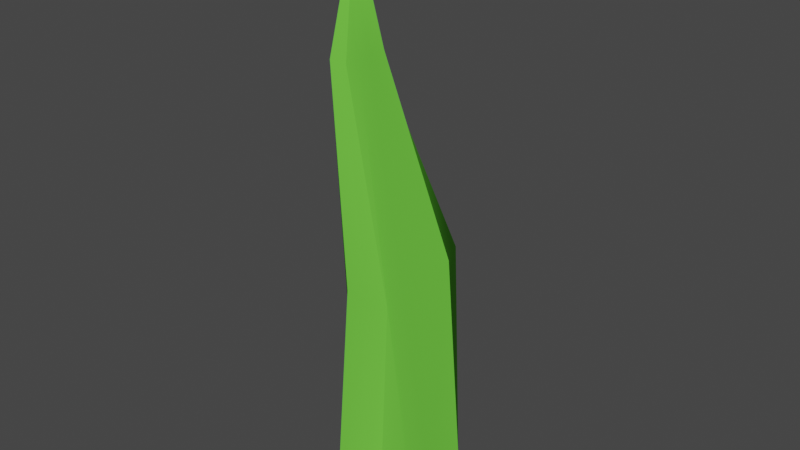 # Source: grass.blend  (saved by Blender 3.4.6; exported with 4.5.12 LTS)
import bpy
from mathutils import Matrix  # noqa: F401  (used for matrix-valued properties, if any)

bpy.ops.wm.read_factory_settings(use_empty=True)
scene = bpy.context.scene
scene.name = 'Scene'

# ---- collections
col_collection = bpy.data.collections.new('Collection'); scene.collection.children.link(col_collection)

# ---- materials (node trees are filled in below, after node groups)
mat_material = bpy.data.materials.new('Material')
mat_material.alpha_threshold = 0.0
mat_material.use_transparent_shadow = False
mat_material.diffuse_color = (0.1973, 0.8, 0.07361, 1.0)
mat_material.roughness = 1.0
mat_material.specular_intensity = 0.5699
mat_material.line_color = (0.0, 0.0, 0.0, 1.0)

# ---- node groups
ng_auto_smooth = bpy.data.node_groups.new('Auto Smooth', 'GeometryNodeTree')
_s = ng_auto_smooth.interface.new_socket(name='Geometry', in_out='OUTPUT', socket_type='NodeSocketGeometry')
_s = ng_auto_smooth.interface.new_socket(name='Geometry', in_out='INPUT', socket_type='NodeSocketGeometry')
_s = ng_auto_smooth.interface.new_socket(name='Angle', in_out='INPUT', socket_type='NodeSocketFloat')
_s.subtype = 'ANGLE'
_s.min_value = 0.0
_s.max_value = 3.142
ng_auto_smooth.is_modifier = True
_N = ng_auto_smooth.nodes; _L = ng_auto_smooth.links
n0 = _N.new('NodeGroupOutput'); n0.name = 'Group Output'; n0.location = (480, -100)
n1 = _N.new('NodeGroupInput'); n1.name = 'Group Input'; n1.location = (-420, -300)
n2 = _N.new('NodeGroupInput'); n2.name = 'Group Input.001'; n2.location = (-60, -100)
n3 = _N.new('GeometryNodeSetShadeSmooth'); n3.name = 'Set Shade Smooth'; n3.location = (120, -100)
n3.domain = 'EDGE'
n4 = _N.new('GeometryNodeSetShadeSmooth'); n4.name = 'Set Shade Smooth.001'; n4.location = (300, -100)
n5 = _N.new('GeometryNodeInputMeshEdgeAngle'); n5.name = 'Edge Angle'; n5.location = (-420, -220)
n6 = _N.new('GeometryNodeInputEdgeSmooth'); n6.name = 'Is Edge Smooth'; n6.location = (-60, -160)
n7 = _N.new('GeometryNodeInputShadeSmooth'); n7.name = 'Is Face Smooth'; n7.location = (-240, -340)
n8 = _N.new('FunctionNodeBooleanMath'); n8.name = 'Boolean Math'; n8.location = (-60, -220)
n9 = _N.new('FunctionNodeCompare'); n9.name = 'Compare'; n9.location = (-240, -180)
n9.operation = 'LESS_EQUAL'
_L.new(n5.outputs[0], n9.inputs[0])
_L.new(n4.outputs[0], n0.inputs[0])
_L.new(n1.outputs[1], n9.inputs[1])
_L.new(n9.outputs[0], n8.inputs[0])
_L.new(n7.outputs[0], n8.inputs[1])
_L.new(n2.outputs[0], n3.inputs[0])
_L.new(n6.outputs[0], n3.inputs[1])
_L.new(n3.outputs[0], n4.inputs[0])
_L.new(n8.outputs[0], n3.inputs[2])
n0.is_active_output = True

# ---- material node trees

# ---- world
world_world = bpy.data.worlds.new('World'); scene.world = world_world
world_world.use_nodes = True; world_world.node_tree.nodes.clear()
_N = world_world.node_tree.nodes; _L = world_world.node_tree.links
n0 = _N.new('ShaderNodeOutputWorld'); n0.name = 'World Output'; n0.location = (300, 300)
n1 = _N.new('ShaderNodeBackground'); n1.name = 'Background'; n1.location = (10, 300)
n1.inputs[0].default_value = (0.05088, 0.05088, 0.05088, 1.0)
_L.new(n1.outputs[0], n0.inputs[0])
n0.is_active_output = True
world_world.color = (0.05088, 0.05088, 0.05088)
world_world.use_sun_shadow = False
world_world.sun_shadow_jitter_overblur = 0.0

# ---- meshes
me_cube = bpy.data.meshes.new('Cube')
me_cube.from_pydata([(1.0, 1.0, 1.539), (0.363, 3.849, -18.55), (1.0, -1.0, 1.0), (0.363, 3.123, -18.55), (-1.0, 1.0, 1.0), (-0.363, 3.849, -18.55), (-1.0, -1.0, 1.0), (-0.363, 3.123, -18.55), (0.363, 4.482, -18.55), (-0.363, 4.482, -18.55), (1.73, 2.498, 1.0), (-1.411, 2.744, 1.0), (0.363, 5.058, -18.55), (-0.363, 5.058, -18.55), (1.713, 3.89, 1.0), (-1.0, 4.329, 1.0), (0.0, 5.058, -18.55), (1.0, 3.788, -8.777), (-1.0, 3.788, -8.777), (0.0, 4.329, 1.0), (0.0, 3.788, -8.777), (-0.5249, -0.6065, -8.777), (0.5062, -0.3182, -8.777), (0.0, -1.0, 1.0), (0.0, 3.123, -18.55), (0.0, -1.764, -8.777), (-0.189, 3.98, -20.77), (-0.189, 3.602, -20.77), (0.189, 3.98, -20.77), (0.0, 3.602, -20.77), (0.189, 3.602, -20.77), (0.189, 4.309, -20.77), (-0.189, 4.309, -20.77), (0.0, 4.608, -20.77), (-0.189, 4.608, -20.77), (0.189, 4.608, -20.77), (0.4752, 4.65, -23.66), (0.4752, 4.568, -23.66), (0.5571, 4.65, -23.66), (0.5161, 4.568, -23.66), (0.5571, 4.568, -23.66), (0.5571, 4.721, -23.66), (0.4752, 4.721, -23.66), (0.5161, 4.786, -23.66), (0.4752, 4.786, -23.66), (0.5571, 4.786, -23.66)], [], [(0, 4, 6, 23, 2), (25, 23, 6, 21), (7, 21, 6, 4, 5), (7, 5, 26, 27), (1, 0, 2, 22, 3), (0, 1, 8, 10), (11, 10, 14, 19, 15), (5, 4, 11, 9), (9, 13, 34, 32), (4, 0, 10, 11), (20, 19, 14, 17), (10, 8, 12, 17, 14), (9, 11, 15, 18, 13), (13, 16, 33, 34), (16, 20, 17, 12), (13, 18, 20, 16), (18, 15, 19, 20), (24, 25, 21, 7), (3, 22, 25, 24), (22, 2, 23, 25), (31, 28, 38, 41), (35, 31, 41, 45), (29, 27, 37, 39), (16, 12, 35, 33), (1, 3, 30, 28), (3, 24, 29, 30), (24, 7, 27, 29), (5, 9, 32, 26), (12, 8, 31, 35), (8, 1, 28, 31), (36, 38, 40, 39, 37), (38, 36, 42, 41), (41, 42, 44, 43, 45), (30, 29, 39, 40), (32, 34, 44, 42), (26, 32, 42, 36), (28, 30, 40, 38), (33, 35, 45, 43), (27, 26, 36, 37), (34, 33, 43, 44)])
me_cube.polygons.foreach_set('use_smooth', [True] * 40)
_uv = me_cube.uv_layers.new(name='UVMap')
_uv.uv.foreach_set('vector', [0.625, 0.5, 0.875, 0.5, 0.875, 0.75, 0.75, 0.75, 0.625, 0.75, 0.5, 0.875, 0.625, 0.875, 0.625, 1.0, 0.5, 1.0, 0.375, 0.0, 0.5, 0.0, 0.625, 0.0, 0.625, 0.25, 0.375, 0.25, 0.375, 0.0, 0.375, 0.25, 0.375, 0.25, 0.375, 0.0, 0.375, 0.5, 0.625, 0.5, 0.625, 0.75, 0.5, 0.75, 0.375, 0.75, 0.625, 0.5, 0.375, 0.5, 0.375, 0.5, 0.625, 0.5, 0.875, 0.5, 0.625, 0.5, 0.625, 0.5, 0.75, 0.5, 0.875, 0.5, 0.375, 0.25, 0.625, 0.25, 0.625, 0.25, 0.375, 0.25, 0.375, 0.25, 0.375, 0.25, 0.375, 0.25, 0.375, 0.25, 0.875, 0.5, 0.625, 0.5, 0.625, 0.5, 0.875, 0.5, 0.5, 0.375, 0.625, 0.375, 0.625, 0.5, 0.5, 0.5, 0.625, 0.5, 0.375, 0.5, 0.375, 0.5, 0.5, 0.5, 0.625, 0.5, 0.375, 0.25, 0.625, 0.25, 0.625, 0.25, 0.5, 0.25, 0.375, 0.25, 0.375, 0.25, 0.375, 0.375, 0.375, 0.375, 0.375, 0.25, 0.375, 0.375, 0.5, 0.375, 0.5, 0.5, 0.375, 0.5, 0.375, 0.25, 0.5, 0.25, 0.5, 0.375, 0.375, 0.375, 0.5, 0.25, 0.625, 0.25, 0.625, 0.375, 0.5, 0.375, 0.375, 0.875, 0.5, 0.875, 0.5, 1.0, 0.375, 1.0, 0.375, 0.75, 0.5, 0.75, 0.5, 0.875, 0.375, 0.875, 0.5, 0.75, 0.625, 0.75, 0.625, 0.875, 0.5, 0.875, 0.375, 0.5, 0.375, 0.5, 0.375, 0.5, 0.375, 0.5, 0.375, 0.5, 0.375, 0.5, 0.375, 0.5, 0.375, 0.5, 0.375, 0.875, 0.375, 1.0, 0.375, 1.0, 0.375, 0.875, 0.375, 0.375, 0.375, 0.5, 0.375, 0.5, 0.375, 0.375, 0.375, 0.5, 0.375, 0.75, 0.375, 0.75, 0.375, 0.5, 0.375, 0.75, 0.375, 0.875, 0.375, 0.875, 0.375, 0.75, 0.375, 0.875, 0.375, 1.0, 0.375, 1.0, 0.375, 0.875, 0.375, 0.25, 0.375, 0.25, 0.375, 0.25, 0.375, 0.25, 0.375, 0.5, 0.375, 0.5, 0.375, 0.5, 0.375, 0.5, 0.375, 0.5, 0.375, 0.5, 0.375, 0.5, 0.375, 0.5, 0.125, 0.5, 0.375, 0.5, 0.375, 0.75, 0.25, 0.75, 0.125, 0.75, 0.375, 0.5, 0.125, 0.5, 0.125, 0.5, 0.375, 0.5, 0.375, 0.5, 0.125, 0.5, 0.125, 0.5, 0.25, 0.5, 0.375, 0.5, 0.375, 0.75, 0.375, 0.875, 0.375, 0.875, 0.375, 0.75, 0.375, 0.25, 0.375, 0.25, 0.375, 0.25, 0.375, 0.25, 0.375, 0.25, 0.375, 0.25, 0.375, 0.25, 0.375, 0.25, 0.375, 0.5, 0.375, 0.75, 0.375, 0.75, 0.375, 0.5, 0.375, 0.375, 0.375, 0.5, 0.375, 0.5, 0.375, 0.375, 0.375, 0.0, 0.375, 0.25, 0.375, 0.25, 0.375, 0.0, 0.375, 0.25, 0.375, 0.375, 0.375, 0.375, 0.375, 0.25])
me_cube.materials.append(mat_material)
me_cube.use_mirror_vertex_groups = False
me_cube.update()

# ---- objects
ob_cube = bpy.data.objects.new('Cube', me_cube)

# ---- transforms, parenting, visibility, modifiers, constraints
ob_cube.location = (0.0, 0.0, 0.0)
ob_cube.scale = (-0.3165, -0.3165, -0.3165)
ob_cube.lock_rotations_4d = False
ob_cube.empty_display_type = 'ARROWS'
ob_cube.lineart.crease_threshold = 0.0
_m = ob_cube.modifiers.new('Auto Smooth', 'NODES')
_m.node_group = ng_auto_smooth
_gi = [s.identifier for s in ng_auto_smooth.interface.items_tree if s.item_type == 'SOCKET' and s.in_out == 'INPUT']
_m[_gi[1]] = 0.5236  # Angle

# ---- collection membership
col_collection.objects.link(ob_cube)

# ---- scene / render settings (as saved in the file)
scene.frame_start = 1; scene.frame_end = 250; scene.frame_set(1)
scene.render.engine = 'BLENDER_EEVEE_NEXT'
scene.cycles.sampling_pattern = 'TABULATED_SOBOL'
scene.cycles.use_light_tree = False
scene.view_settings.view_transform = 'Filmic'
bpy.context.view_layer.update()

# ---- added for rendering (the .blend has no active camera and no usable light): camera, sun
cam_auto = bpy.data.cameras.new('AutoCamera')
cam_auto.lens = 50.0
cam_auto.sensor_width = 36.0
cam_auto.clip_end = 1000.0
ob_auto_camera = bpy.data.objects.new('AutoCamera', cam_auto)
scene.collection.objects.link(ob_auto_camera)
ob_auto_camera.location = (7.6503, -9.76227, 9.66191)
ob_auto_camera.rotation_euler = (1.09748, -7.21219e-08, 0.694738)
scene.camera = ob_auto_camera
light_auto_sun = bpy.data.lights.new('AutoSun', 'SUN')
light_auto_sun.energy = 3.0
light_auto_sun.angle = 0.0523599
ob_auto_sun = bpy.data.objects.new('AutoSun', light_auto_sun)
scene.collection.objects.link(ob_auto_sun)
ob_auto_sun.rotation_euler = (0.872665, 0.174533, 0.523599)
bpy.context.view_layer.update()
